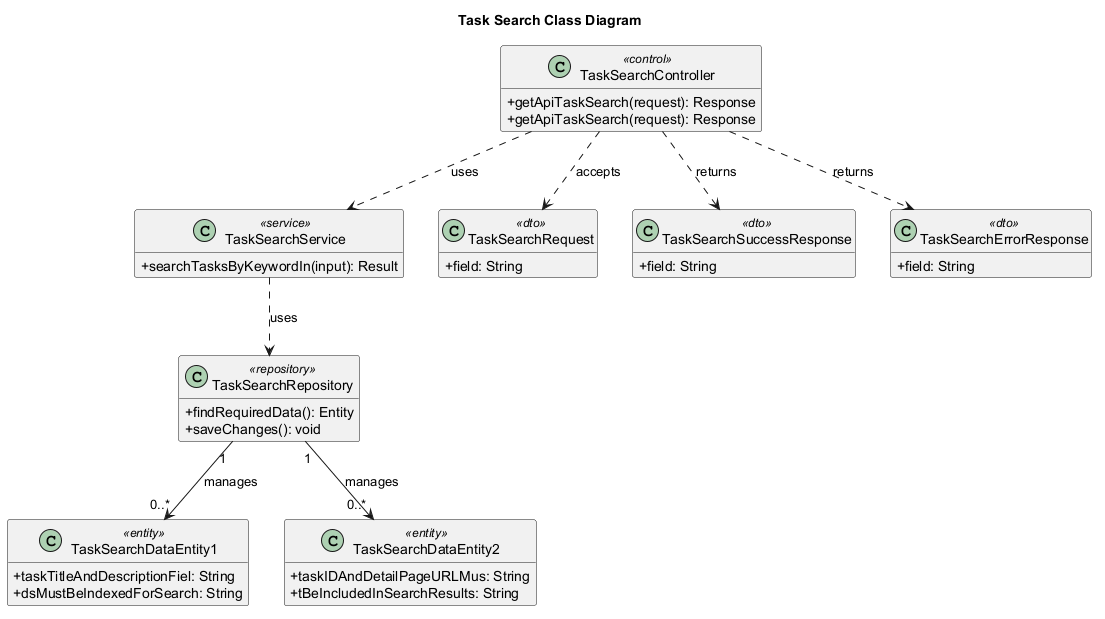

The diagram above was rendered by PlantUML. Its source (embedded in the PNG):
@startuml
' Auto-generated by AutoForge Architecture Agent
' Diagram type: UML Class Diagram
skinparam classAttributeIconSize 0
skinparam shadowing false
hide empty members

title Task Search Class Diagram

class "TaskSearchController" as CLS_CONTROLLER <<control>> {
  +getApiTaskSearch(request): Response
  +getApiTaskSearch(request): Response
}

class "TaskSearchService" as CLS_SERVICE <<service>> {
  +searchTasksByKeywordIn(input): Result
}

class "TaskSearchRequest" as CLS_REQUEST_001 <<dto>> {
  +field: String
}

class "TaskSearchSuccessResponse" as CLS_RESPONSE_001 <<dto>> {
  +field: String
}

class "TaskSearchErrorResponse" as CLS_RESPONSE_002 <<dto>> {
  +field: String
}

class "TaskSearchDataEntity1" as CLS_ENTITY_001 <<entity>> {
  +taskTitleAndDescriptionFiel: String
  +dsMustBeIndexedForSearch: String
}

class "TaskSearchDataEntity2" as CLS_ENTITY_002 <<entity>> {
  +taskIDAndDetailPageURLMus: String
  +tBeIncludedInSearchResults: String
}

class "TaskSearchRepository" as CLS_REPOSITORY <<repository>> {
  +findRequiredData(): Entity
  +saveChanges(): void
}

CLS_CONTROLLER ..> CLS_SERVICE : uses
CLS_CONTROLLER ..> CLS_REQUEST_001 : accepts
CLS_CONTROLLER ..> CLS_RESPONSE_001 : returns
CLS_CONTROLLER ..> CLS_RESPONSE_002 : returns
CLS_SERVICE ..> CLS_REPOSITORY : uses
CLS_REPOSITORY "1" --> "0..*" CLS_ENTITY_001 : manages
CLS_REPOSITORY "1" --> "0..*" CLS_ENTITY_002 : manages

@enduml